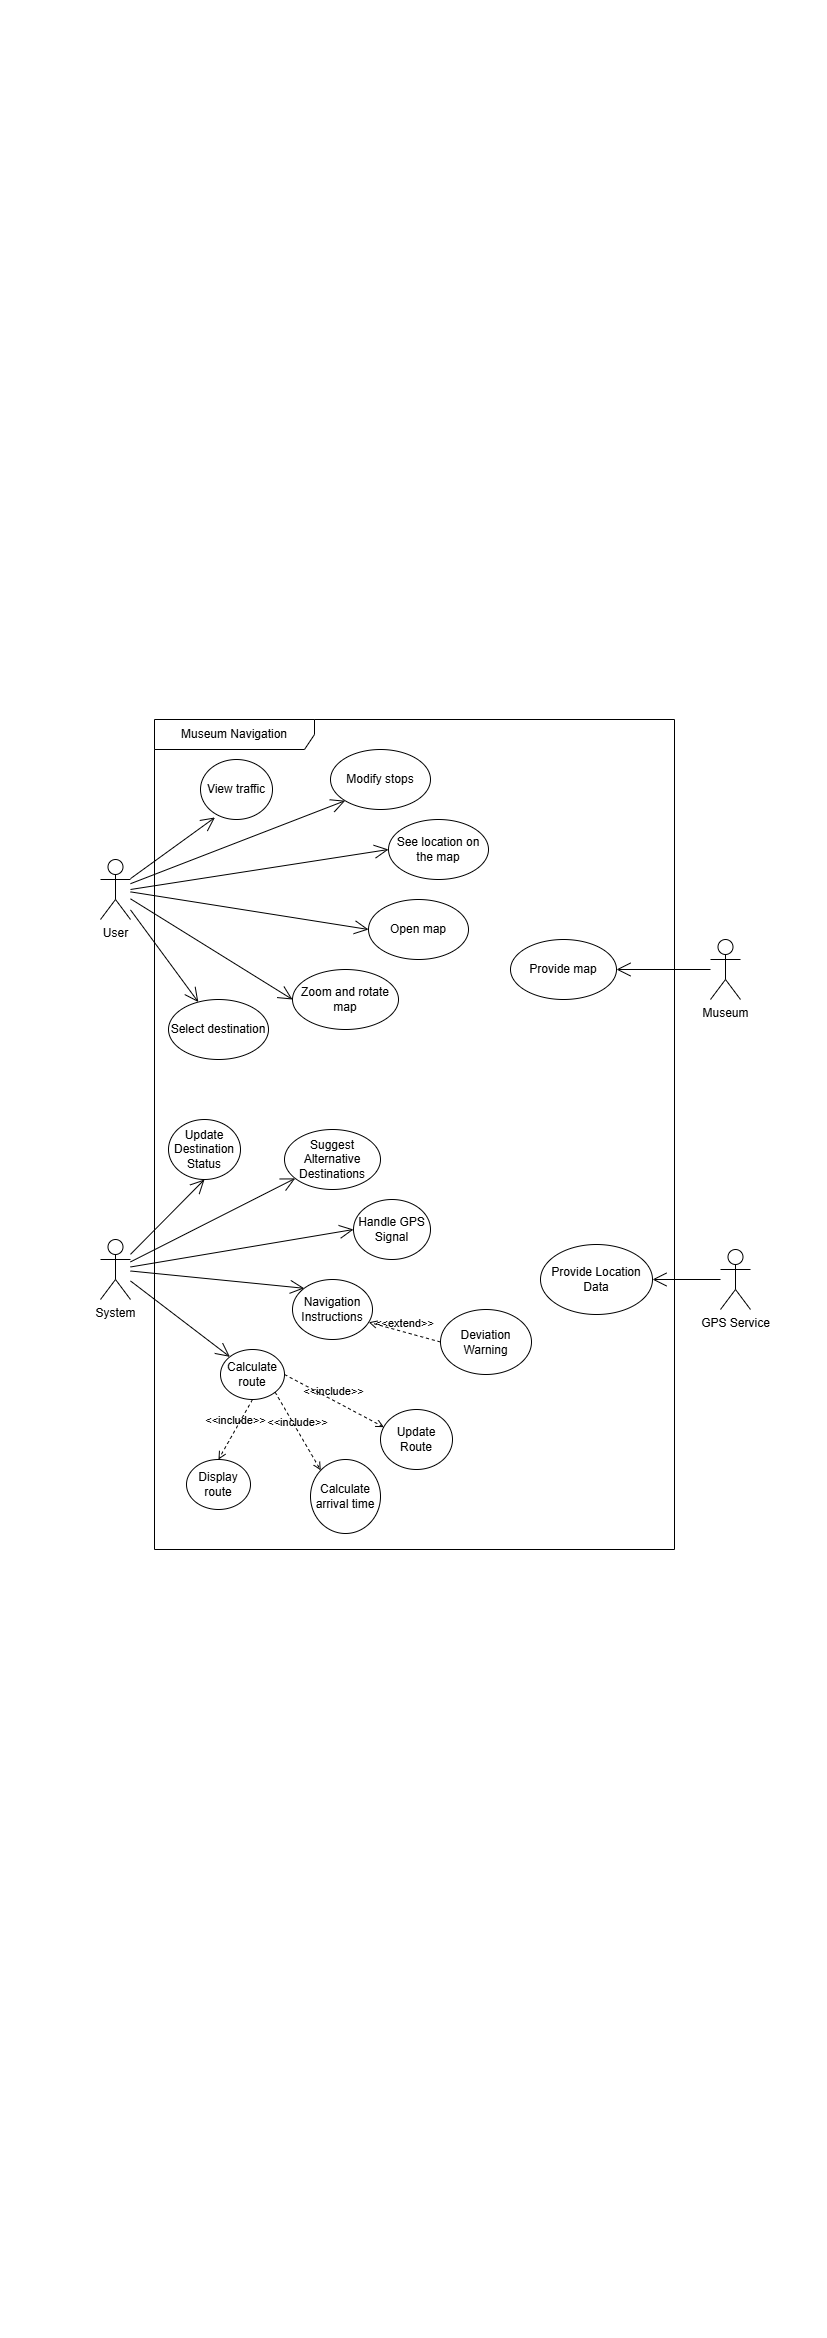

The diagram above was exported from draw.io. Its source (the exported page's mxGraphModel, read from the mxfile embedded in the PNG):
<mxGraphModel dx="1434" dy="1941" grid="1" gridSize="10" guides="1" tooltips="1" connect="1" arrows="1" fold="1" page="1" pageScale="1" pageWidth="827" pageHeight="1169" math="0" shadow="0">
  <root>
    <mxCell id="0" />
    <mxCell id="1" parent="0" />
    <mxCell id="xxnfUtCZBif7c-njbAb_-1" value="&lt;div&gt;Museum Navigation&lt;/div&gt;" style="shape=umlFrame;whiteSpace=wrap;html=1;pointerEvents=0;recursiveResize=0;container=1;collapsible=0;width=160;" parent="1" vertex="1">
      <mxGeometry x="154" y="-450" width="520" height="830" as="geometry" />
    </mxCell>
    <mxCell id="xxnfUtCZBif7c-njbAb_-9" value="Open map" style="ellipse;whiteSpace=wrap;html=1;" parent="xxnfUtCZBif7c-njbAb_-1" vertex="1">
      <mxGeometry x="214" y="180" width="100" height="60" as="geometry" />
    </mxCell>
    <mxCell id="xxnfUtCZBif7c-njbAb_-10" value="See location on the map" style="ellipse;whiteSpace=wrap;html=1;" parent="xxnfUtCZBif7c-njbAb_-1" vertex="1">
      <mxGeometry x="234" y="100" width="100" height="60" as="geometry" />
    </mxCell>
    <mxCell id="xxnfUtCZBif7c-njbAb_-13" value="Select destination" style="ellipse;whiteSpace=wrap;html=1;" parent="xxnfUtCZBif7c-njbAb_-1" vertex="1">
      <mxGeometry x="14" y="280" width="100" height="60" as="geometry" />
    </mxCell>
    <mxCell id="xxnfUtCZBif7c-njbAb_-14" value="Modify stops" style="ellipse;whiteSpace=wrap;html=1;" parent="xxnfUtCZBif7c-njbAb_-1" vertex="1">
      <mxGeometry x="176" y="30" width="100" height="60" as="geometry" />
    </mxCell>
    <mxCell id="xxnfUtCZBif7c-njbAb_-17" value="Zoom and rotate map" style="ellipse;whiteSpace=wrap;html=1;" parent="xxnfUtCZBif7c-njbAb_-1" vertex="1">
      <mxGeometry x="138" y="250" width="106" height="60" as="geometry" />
    </mxCell>
    <mxCell id="xxnfUtCZBif7c-njbAb_-22" value="Provide Location Data" style="ellipse;whiteSpace=wrap;html=1;" parent="xxnfUtCZBif7c-njbAb_-1" vertex="1">
      <mxGeometry x="386" y="525" width="112" height="70" as="geometry" />
    </mxCell>
    <mxCell id="xxnfUtCZBif7c-njbAb_-27" value="Calculate arrival time" style="ellipse;whiteSpace=wrap;html=1;direction=south;" parent="xxnfUtCZBif7c-njbAb_-1" vertex="1">
      <mxGeometry x="156" y="740" width="70" height="74" as="geometry" />
    </mxCell>
    <mxCell id="xxnfUtCZBif7c-njbAb_-28" value="Calculate route" style="ellipse;whiteSpace=wrap;html=1;" parent="xxnfUtCZBif7c-njbAb_-1" vertex="1">
      <mxGeometry x="66" y="630" width="64" height="50" as="geometry" />
    </mxCell>
    <mxCell id="xxnfUtCZBif7c-njbAb_-29" value="Handle GPS Signal" style="ellipse;whiteSpace=wrap;html=1;" parent="xxnfUtCZBif7c-njbAb_-1" vertex="1">
      <mxGeometry x="199" y="480" width="77" height="60" as="geometry" />
    </mxCell>
    <mxCell id="xxnfUtCZBif7c-njbAb_-30" value="Navigation Instructions" style="ellipse;whiteSpace=wrap;html=1;" parent="xxnfUtCZBif7c-njbAb_-1" vertex="1">
      <mxGeometry x="138" y="560" width="80" height="60" as="geometry" />
    </mxCell>
    <mxCell id="xxnfUtCZBif7c-njbAb_-34" value="Update Route" style="ellipse;whiteSpace=wrap;html=1;" parent="xxnfUtCZBif7c-njbAb_-1" vertex="1">
      <mxGeometry x="226" y="690" width="72" height="60" as="geometry" />
    </mxCell>
    <mxCell id="xxnfUtCZBif7c-njbAb_-35" value="Update&lt;div&gt;Destination&lt;br&gt;&lt;div&gt;Status&lt;/div&gt;&lt;/div&gt;" style="ellipse;whiteSpace=wrap;html=1;" parent="xxnfUtCZBif7c-njbAb_-1" vertex="1">
      <mxGeometry x="14" y="400" width="72" height="60" as="geometry" />
    </mxCell>
    <mxCell id="xxnfUtCZBif7c-njbAb_-36" value="Suggest Alternative Destinations" style="ellipse;whiteSpace=wrap;html=1;" parent="xxnfUtCZBif7c-njbAb_-1" vertex="1">
      <mxGeometry x="130" y="410" width="96" height="60" as="geometry" />
    </mxCell>
    <mxCell id="xxnfUtCZBif7c-njbAb_-37" value="Deviation&lt;div&gt;Warning&lt;/div&gt;" style="ellipse;whiteSpace=wrap;html=1;" parent="xxnfUtCZBif7c-njbAb_-1" vertex="1">
      <mxGeometry x="286" y="590" width="91" height="65" as="geometry" />
    </mxCell>
    <mxCell id="xxnfUtCZBif7c-njbAb_-51" value="View traffic" style="ellipse;whiteSpace=wrap;html=1;" parent="xxnfUtCZBif7c-njbAb_-1" vertex="1">
      <mxGeometry x="46" y="40" width="72" height="60" as="geometry" />
    </mxCell>
    <mxCell id="cTKHeZEQc6TLYkNhQjcp-1" value="Display&lt;div&gt;route&lt;/div&gt;" style="ellipse;whiteSpace=wrap;html=1;" parent="xxnfUtCZBif7c-njbAb_-1" vertex="1">
      <mxGeometry x="32" y="740" width="64" height="50" as="geometry" />
    </mxCell>
    <mxCell id="4e0-sk53u4cvEUuogda4-1" value="&amp;lt;&amp;lt;include&amp;gt;&amp;gt;" style="html=1;verticalAlign=bottom;labelBackgroundColor=none;endArrow=open;endFill=0;dashed=1;rounded=0;entryX=0.047;entryY=0.294;entryDx=0;entryDy=0;entryPerimeter=0;exitX=1;exitY=0.5;exitDx=0;exitDy=0;" parent="xxnfUtCZBif7c-njbAb_-1" source="xxnfUtCZBif7c-njbAb_-28" target="xxnfUtCZBif7c-njbAb_-34" edge="1">
      <mxGeometry width="160" relative="1" as="geometry">
        <mxPoint x="96" y="590" as="sourcePoint" />
        <mxPoint x="256" y="590" as="targetPoint" />
      </mxGeometry>
    </mxCell>
    <mxCell id="4e0-sk53u4cvEUuogda4-20" value="&amp;lt;&amp;lt;include&amp;gt;&amp;gt;" style="html=1;verticalAlign=bottom;labelBackgroundColor=none;endArrow=open;endFill=0;dashed=1;rounded=0;entryX=0;entryY=1;entryDx=0;entryDy=0;exitX=1;exitY=1;exitDx=0;exitDy=0;" parent="xxnfUtCZBif7c-njbAb_-1" source="xxnfUtCZBif7c-njbAb_-28" target="xxnfUtCZBif7c-njbAb_-27" edge="1">
      <mxGeometry width="160" relative="1" as="geometry">
        <mxPoint x="84" y="670" as="sourcePoint" />
        <mxPoint x="183" y="723" as="targetPoint" />
      </mxGeometry>
    </mxCell>
    <mxCell id="4e0-sk53u4cvEUuogda4-21" value="&amp;lt;&amp;lt;include&amp;gt;&amp;gt;" style="html=1;verticalAlign=bottom;labelBackgroundColor=none;endArrow=open;endFill=0;dashed=1;rounded=0;entryX=0.5;entryY=0;entryDx=0;entryDy=0;exitX=0.5;exitY=1;exitDx=0;exitDy=0;" parent="xxnfUtCZBif7c-njbAb_-1" source="xxnfUtCZBif7c-njbAb_-28" target="cTKHeZEQc6TLYkNhQjcp-1" edge="1">
      <mxGeometry width="160" relative="1" as="geometry">
        <mxPoint x="150" y="675" as="sourcePoint" />
        <mxPoint x="249" y="728" as="targetPoint" />
      </mxGeometry>
    </mxCell>
    <mxCell id="4e0-sk53u4cvEUuogda4-22" value="&amp;lt;&amp;lt;extend&amp;gt;&amp;gt;" style="html=1;verticalAlign=bottom;labelBackgroundColor=none;endArrow=open;endFill=0;dashed=1;rounded=0;entryX=0.953;entryY=0.713;entryDx=0;entryDy=0;entryPerimeter=0;exitX=0;exitY=0.5;exitDx=0;exitDy=0;" parent="xxnfUtCZBif7c-njbAb_-1" source="xxnfUtCZBif7c-njbAb_-37" target="xxnfUtCZBif7c-njbAb_-30" edge="1">
      <mxGeometry width="160" relative="1" as="geometry">
        <mxPoint x="96" y="560" as="sourcePoint" />
        <mxPoint x="256" y="560" as="targetPoint" />
      </mxGeometry>
    </mxCell>
    <mxCell id="m_eC-Jq7Mb4rGVVXy1KV-3" value="Provide map" style="ellipse;whiteSpace=wrap;html=1;" vertex="1" parent="xxnfUtCZBif7c-njbAb_-1">
      <mxGeometry x="356" y="220" width="106" height="60" as="geometry" />
    </mxCell>
    <mxCell id="xxnfUtCZBif7c-njbAb_-2" value="User" style="shape=umlActor;verticalLabelPosition=bottom;verticalAlign=top;html=1;" parent="1" vertex="1">
      <mxGeometry x="100" y="-310" width="30" height="60" as="geometry" />
    </mxCell>
    <mxCell id="xxnfUtCZBif7c-njbAb_-3" value="System" style="shape=umlActor;verticalLabelPosition=bottom;verticalAlign=top;html=1;" parent="1" vertex="1">
      <mxGeometry x="100" y="70" width="30" height="60" as="geometry" />
    </mxCell>
    <mxCell id="xxnfUtCZBif7c-njbAb_-21" value="GPS Service" style="shape=umlActor;verticalLabelPosition=bottom;verticalAlign=top;html=1;" parent="1" vertex="1">
      <mxGeometry x="720" y="80" width="30" height="60" as="geometry" />
    </mxCell>
    <mxCell id="xxnfUtCZBif7c-njbAb_-26" value="" style="endArrow=open;endFill=1;endSize=12;html=1;rounded=0;entryX=1;entryY=0.5;entryDx=0;entryDy=0;" parent="1" source="xxnfUtCZBif7c-njbAb_-21" target="xxnfUtCZBif7c-njbAb_-22" edge="1">
      <mxGeometry width="160" relative="1" as="geometry">
        <mxPoint x="420" y="140" as="sourcePoint" />
        <mxPoint x="580" y="140" as="targetPoint" />
      </mxGeometry>
    </mxCell>
    <mxCell id="Hbn11iiGn2dGavcuRzI4-10" value="" style="endArrow=open;endFill=1;endSize=12;html=1;rounded=0;" parent="1" source="xxnfUtCZBif7c-njbAb_-2" target="xxnfUtCZBif7c-njbAb_-13" edge="1">
      <mxGeometry width="160" relative="1" as="geometry">
        <mxPoint x="122" y="-290.5" as="sourcePoint" />
        <mxPoint x="282" y="-290.5" as="targetPoint" />
      </mxGeometry>
    </mxCell>
    <mxCell id="Hbn11iiGn2dGavcuRzI4-11" value="" style="endArrow=open;endFill=1;endSize=12;html=1;rounded=0;entryX=0;entryY=1;entryDx=0;entryDy=0;" parent="1" source="xxnfUtCZBif7c-njbAb_-2" target="xxnfUtCZBif7c-njbAb_-14" edge="1">
      <mxGeometry width="160" relative="1" as="geometry">
        <mxPoint x="140" y="-283" as="sourcePoint" />
        <mxPoint x="217" y="-349" as="targetPoint" />
      </mxGeometry>
    </mxCell>
    <mxCell id="Hbn11iiGn2dGavcuRzI4-12" value="" style="endArrow=open;endFill=1;endSize=12;html=1;rounded=0;entryX=0;entryY=0.5;entryDx=0;entryDy=0;" parent="1" source="xxnfUtCZBif7c-njbAb_-2" target="xxnfUtCZBif7c-njbAb_-9" edge="1">
      <mxGeometry width="160" relative="1" as="geometry">
        <mxPoint x="150" y="-273" as="sourcePoint" />
        <mxPoint x="227" y="-339" as="targetPoint" />
      </mxGeometry>
    </mxCell>
    <mxCell id="Hbn11iiGn2dGavcuRzI4-13" value="" style="endArrow=open;endFill=1;endSize=12;html=1;rounded=0;entryX=0.201;entryY=0.966;entryDx=0;entryDy=0;entryPerimeter=0;" parent="1" source="xxnfUtCZBif7c-njbAb_-2" target="xxnfUtCZBif7c-njbAb_-51" edge="1">
      <mxGeometry width="160" relative="1" as="geometry">
        <mxPoint x="160" y="-263" as="sourcePoint" />
        <mxPoint x="237" y="-329" as="targetPoint" />
      </mxGeometry>
    </mxCell>
    <mxCell id="Hbn11iiGn2dGavcuRzI4-14" value="" style="endArrow=open;endFill=1;endSize=12;html=1;rounded=0;entryX=0;entryY=0.5;entryDx=0;entryDy=0;" parent="1" source="xxnfUtCZBif7c-njbAb_-2" target="xxnfUtCZBif7c-njbAb_-17" edge="1">
      <mxGeometry width="160" relative="1" as="geometry">
        <mxPoint x="170" y="-253" as="sourcePoint" />
        <mxPoint x="247" y="-319" as="targetPoint" />
      </mxGeometry>
    </mxCell>
    <mxCell id="Hbn11iiGn2dGavcuRzI4-20" value="" style="endArrow=open;endFill=1;endSize=12;html=1;rounded=0;entryX=0;entryY=0.5;entryDx=0;entryDy=0;" parent="1" target="xxnfUtCZBif7c-njbAb_-10" edge="1">
      <mxGeometry width="160" relative="1" as="geometry">
        <mxPoint x="130" y="-280" as="sourcePoint" />
        <mxPoint x="307" y="-259" as="targetPoint" />
      </mxGeometry>
    </mxCell>
    <mxCell id="Hbn11iiGn2dGavcuRzI4-22" value="" style="endArrow=open;endFill=1;endSize=12;html=1;rounded=0;entryX=0.5;entryY=1;entryDx=0;entryDy=0;" parent="1" source="xxnfUtCZBif7c-njbAb_-3" target="xxnfUtCZBif7c-njbAb_-35" edge="1">
      <mxGeometry width="160" relative="1" as="geometry">
        <mxPoint x="154" y="-10" as="sourcePoint" />
        <mxPoint x="320" y="219" as="targetPoint" />
      </mxGeometry>
    </mxCell>
    <mxCell id="Hbn11iiGn2dGavcuRzI4-25" value="" style="endArrow=open;endFill=1;endSize=12;html=1;rounded=0;" parent="1" source="xxnfUtCZBif7c-njbAb_-3" target="xxnfUtCZBif7c-njbAb_-36" edge="1">
      <mxGeometry width="160" relative="1" as="geometry">
        <mxPoint x="340" y="50" as="sourcePoint" />
        <mxPoint x="500" y="50" as="targetPoint" />
      </mxGeometry>
    </mxCell>
    <mxCell id="Hbn11iiGn2dGavcuRzI4-26" value="" style="endArrow=open;endFill=1;endSize=12;html=1;rounded=0;entryX=0;entryY=0.5;entryDx=0;entryDy=0;" parent="1" source="xxnfUtCZBif7c-njbAb_-3" target="xxnfUtCZBif7c-njbAb_-29" edge="1">
      <mxGeometry width="160" relative="1" as="geometry">
        <mxPoint x="350" y="60" as="sourcePoint" />
        <mxPoint x="360" y="110" as="targetPoint" />
      </mxGeometry>
    </mxCell>
    <mxCell id="Hbn11iiGn2dGavcuRzI4-27" value="" style="endArrow=open;endFill=1;endSize=12;html=1;rounded=0;entryX=0;entryY=0;entryDx=0;entryDy=0;" parent="1" source="xxnfUtCZBif7c-njbAb_-3" target="xxnfUtCZBif7c-njbAb_-30" edge="1">
      <mxGeometry width="160" relative="1" as="geometry">
        <mxPoint x="360" y="70" as="sourcePoint" />
        <mxPoint x="520" y="70" as="targetPoint" />
      </mxGeometry>
    </mxCell>
    <mxCell id="Hbn11iiGn2dGavcuRzI4-30" value="" style="endArrow=open;endFill=1;endSize=12;html=1;rounded=0;entryX=0;entryY=0;entryDx=0;entryDy=0;" parent="1" source="xxnfUtCZBif7c-njbAb_-3" target="xxnfUtCZBif7c-njbAb_-28" edge="1">
      <mxGeometry width="160" relative="1" as="geometry">
        <mxPoint x="390" y="100" as="sourcePoint" />
        <mxPoint x="550" y="100" as="targetPoint" />
      </mxGeometry>
    </mxCell>
    <mxCell id="m_eC-Jq7Mb4rGVVXy1KV-1" value="Museum" style="shape=umlActor;verticalLabelPosition=bottom;verticalAlign=top;html=1;outlineConnect=0;" vertex="1" parent="1">
      <mxGeometry x="710" y="-230" width="30" height="60" as="geometry" />
    </mxCell>
    <mxCell id="m_eC-Jq7Mb4rGVVXy1KV-4" value="" style="endArrow=open;endFill=1;endSize=12;html=1;rounded=0;entryX=1;entryY=0.5;entryDx=0;entryDy=0;" edge="1" parent="1" source="m_eC-Jq7Mb4rGVVXy1KV-1" target="m_eC-Jq7Mb4rGVVXy1KV-3">
      <mxGeometry width="160" relative="1" as="geometry">
        <mxPoint x="688" y="-150" as="sourcePoint" />
        <mxPoint x="620" y="-150" as="targetPoint" />
      </mxGeometry>
    </mxCell>
  </root>
</mxGraphModel>